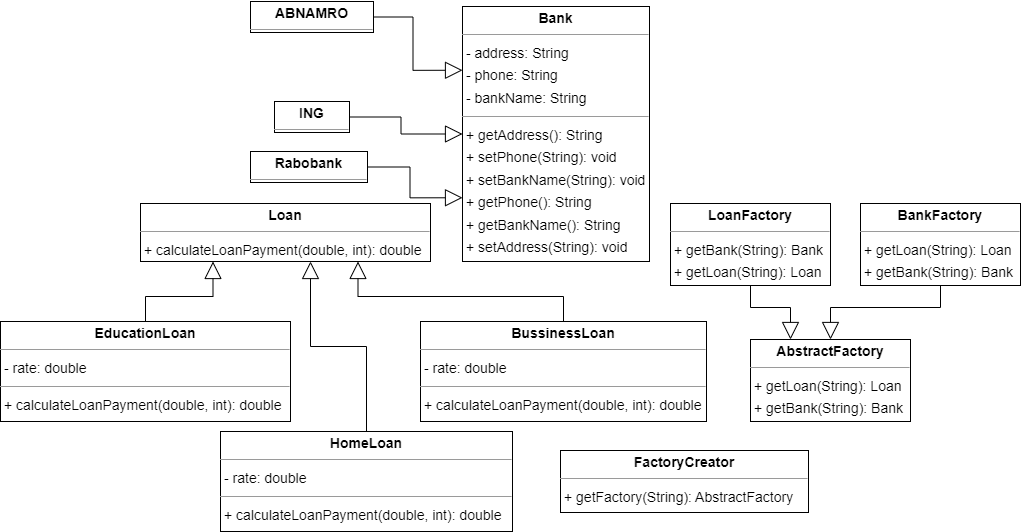

The diagram above was exported from draw.io. Its source (the exported page's mxGraphModel, read from the mxfile embedded in the PNG):
<mxGraphModel dx="1595" dy="660" grid="1" gridSize="10" guides="1" tooltips="1" connect="1" arrows="1" fold="1" page="0" pageScale="1" pageWidth="827" pageHeight="1169" background="none" math="0" shadow="0">
  <root>
    <mxCell id="0" />
    <mxCell id="1" parent="0" />
    <mxCell id="53k9xpJkjx8T7uBtm95I-64" style="edgeStyle=orthogonalEdgeStyle;rounded=0;orthogonalLoop=1;jettySize=auto;html=1;entryX=0;entryY=0.25;entryDx=0;entryDy=0;endSize=15;endArrow=block;endFill=0;" edge="1" parent="1" source="53k9xpJkjx8T7uBtm95I-36" target="53k9xpJkjx8T7uBtm95I-38">
      <mxGeometry relative="1" as="geometry" />
    </mxCell>
    <mxCell id="53k9xpJkjx8T7uBtm95I-36" value="&lt;p style=&quot;margin:0px;margin-top:4px;text-align:center;&quot;&gt;&lt;b&gt;ABNAMRO&lt;/b&gt;&lt;/p&gt;&lt;hr size=&quot;1&quot;/&gt;" style="verticalAlign=top;align=left;overflow=fill;fontSize=14;fontFamily=Helvetica;html=1;rounded=0;shadow=0;comic=0;labelBackgroundColor=none;strokeWidth=1;" vertex="1" parent="1">
      <mxGeometry x="-110" y="80" width="123" height="31" as="geometry" />
    </mxCell>
    <mxCell id="53k9xpJkjx8T7uBtm95I-37" value="&lt;p style=&quot;margin:0px;margin-top:4px;text-align:center;&quot;&gt;&lt;b&gt;AbstractFactory&lt;/b&gt;&lt;/p&gt;&lt;hr size=&quot;1&quot;/&gt;&lt;p style=&quot;margin:0 0 0 4px;line-height:1.6;&quot;&gt;+ getLoan(String): Loan&lt;br/&gt;+ getBank(String): Bank&lt;/p&gt;" style="verticalAlign=top;align=left;overflow=fill;fontSize=14;fontFamily=Helvetica;html=1;rounded=0;shadow=0;comic=0;labelBackgroundColor=none;strokeWidth=1;" vertex="1" parent="1">
      <mxGeometry x="390" y="418" width="160" height="82" as="geometry" />
    </mxCell>
    <mxCell id="53k9xpJkjx8T7uBtm95I-38" value="&lt;p style=&quot;margin:0px;margin-top:4px;text-align:center;&quot;&gt;&lt;b&gt;Bank&lt;/b&gt;&lt;/p&gt;&lt;hr size=&quot;1&quot;/&gt;&lt;p style=&quot;margin:0 0 0 4px;line-height:1.6;&quot;&gt;- address: String&lt;br/&gt;- phone: String&lt;br/&gt;- bankName: String&lt;/p&gt;&lt;hr size=&quot;1&quot;/&gt;&lt;p style=&quot;margin:0 0 0 4px;line-height:1.6;&quot;&gt;+ getAddress(): String&lt;br/&gt;+ setPhone(String): void&lt;br/&gt;+ setBankName(String): void&lt;br/&gt;+ getPhone(): String&lt;br/&gt;+ getBankName(): String&lt;br/&gt;+ setAddress(String): void&lt;/p&gt;" style="verticalAlign=top;align=left;overflow=fill;fontSize=14;fontFamily=Helvetica;html=1;rounded=0;shadow=0;comic=0;labelBackgroundColor=none;strokeWidth=1;" vertex="1" parent="1">
      <mxGeometry x="102" y="85" width="187" height="255" as="geometry" />
    </mxCell>
    <mxCell id="53k9xpJkjx8T7uBtm95I-68" style="edgeStyle=orthogonalEdgeStyle;rounded=0;orthogonalLoop=1;jettySize=auto;html=1;endSize=15;endArrow=block;endFill=0;" edge="1" parent="1" source="53k9xpJkjx8T7uBtm95I-39" target="53k9xpJkjx8T7uBtm95I-37">
      <mxGeometry relative="1" as="geometry" />
    </mxCell>
    <mxCell id="53k9xpJkjx8T7uBtm95I-39" value="&lt;p style=&quot;margin:0px;margin-top:4px;text-align:center;&quot;&gt;&lt;b&gt;BankFactory&lt;/b&gt;&lt;/p&gt;&lt;hr size=&quot;1&quot;/&gt;&lt;p style=&quot;margin:0 0 0 4px;line-height:1.6;&quot;&gt;+ getLoan(String): Loan&lt;br/&gt;+ getBank(String): Bank&lt;/p&gt;" style="verticalAlign=top;align=left;overflow=fill;fontSize=14;fontFamily=Helvetica;html=1;rounded=0;shadow=0;comic=0;labelBackgroundColor=none;strokeWidth=1;" vertex="1" parent="1">
      <mxGeometry x="500" y="282" width="160" height="82" as="geometry" />
    </mxCell>
    <mxCell id="53k9xpJkjx8T7uBtm95I-61" style="edgeStyle=orthogonalEdgeStyle;rounded=0;orthogonalLoop=1;jettySize=auto;html=1;entryX=0.75;entryY=1;entryDx=0;entryDy=0;endSize=15;endArrow=block;endFill=0;" edge="1" parent="1" source="53k9xpJkjx8T7uBtm95I-40" target="53k9xpJkjx8T7uBtm95I-45">
      <mxGeometry relative="1" as="geometry" />
    </mxCell>
    <mxCell id="53k9xpJkjx8T7uBtm95I-40" value="&lt;p style=&quot;margin:0px;margin-top:4px;text-align:center;&quot;&gt;&lt;b&gt;BussinessLoan&lt;/b&gt;&lt;/p&gt;&lt;hr size=&quot;1&quot;/&gt;&lt;p style=&quot;margin:0 0 0 4px;line-height:1.6;&quot;&gt;- rate: double&lt;/p&gt;&lt;hr size=&quot;1&quot;/&gt;&lt;p style=&quot;margin:0 0 0 4px;line-height:1.6;&quot;&gt;+ calculateLoanPayment(double, int): double&lt;/p&gt;" style="verticalAlign=top;align=left;overflow=fill;fontSize=14;fontFamily=Helvetica;html=1;rounded=0;shadow=0;comic=0;labelBackgroundColor=none;strokeWidth=1;" vertex="1" parent="1">
      <mxGeometry x="60" y="400" width="286" height="100" as="geometry" />
    </mxCell>
    <mxCell id="53k9xpJkjx8T7uBtm95I-62" style="edgeStyle=orthogonalEdgeStyle;rounded=0;orthogonalLoop=1;jettySize=auto;html=1;entryX=0.25;entryY=1;entryDx=0;entryDy=0;endSize=15;endArrow=block;endFill=0;" edge="1" parent="1" source="53k9xpJkjx8T7uBtm95I-41" target="53k9xpJkjx8T7uBtm95I-45">
      <mxGeometry relative="1" as="geometry" />
    </mxCell>
    <mxCell id="53k9xpJkjx8T7uBtm95I-41" value="&lt;p style=&quot;margin:0px;margin-top:4px;text-align:center;&quot;&gt;&lt;b&gt;EducationLoan&lt;/b&gt;&lt;/p&gt;&lt;hr size=&quot;1&quot;/&gt;&lt;p style=&quot;margin:0 0 0 4px;line-height:1.6;&quot;&gt;- rate: double&lt;/p&gt;&lt;hr size=&quot;1&quot;/&gt;&lt;p style=&quot;margin:0 0 0 4px;line-height:1.6;&quot;&gt;+ calculateLoanPayment(double, int): double&lt;/p&gt;" style="verticalAlign=top;align=left;overflow=fill;fontSize=14;fontFamily=Helvetica;html=1;rounded=0;shadow=0;comic=0;labelBackgroundColor=none;strokeWidth=1;" vertex="1" parent="1">
      <mxGeometry x="-360" y="400" width="290" height="100" as="geometry" />
    </mxCell>
    <mxCell id="53k9xpJkjx8T7uBtm95I-42" value="&lt;p style=&quot;margin:0px;margin-top:4px;text-align:center;&quot;&gt;&lt;b&gt;FactoryCreator&lt;/b&gt;&lt;/p&gt;&lt;hr size=&quot;1&quot;/&gt;&lt;p style=&quot;margin:0 0 0 4px;line-height:1.6;&quot;&gt;+ getFactory(String): AbstractFactory&lt;/p&gt;" style="verticalAlign=top;align=left;overflow=fill;fontSize=14;fontFamily=Helvetica;html=1;rounded=0;shadow=0;comic=0;labelBackgroundColor=none;strokeWidth=1;" vertex="1" parent="1">
      <mxGeometry x="200" y="529" width="248" height="62" as="geometry" />
    </mxCell>
    <mxCell id="53k9xpJkjx8T7uBtm95I-63" style="edgeStyle=orthogonalEdgeStyle;rounded=0;orthogonalLoop=1;jettySize=auto;html=1;endSize=15;endArrow=block;endFill=0;" edge="1" parent="1" source="53k9xpJkjx8T7uBtm95I-43" target="53k9xpJkjx8T7uBtm95I-45">
      <mxGeometry relative="1" as="geometry">
        <Array as="points">
          <mxPoint x="6" y="425" />
          <mxPoint x="-50" y="425" />
        </Array>
      </mxGeometry>
    </mxCell>
    <mxCell id="53k9xpJkjx8T7uBtm95I-43" value="&lt;p style=&quot;margin:0px;margin-top:4px;text-align:center;&quot;&gt;&lt;b&gt;HomeLoan&lt;/b&gt;&lt;/p&gt;&lt;hr size=&quot;1&quot;/&gt;&lt;p style=&quot;margin:0 0 0 4px;line-height:1.6;&quot;&gt;- rate: double&lt;/p&gt;&lt;hr size=&quot;1&quot;/&gt;&lt;p style=&quot;margin:0 0 0 4px;line-height:1.6;&quot;&gt;+ calculateLoanPayment(double, int): double&lt;/p&gt;" style="verticalAlign=top;align=left;overflow=fill;fontSize=14;fontFamily=Helvetica;html=1;rounded=0;shadow=0;comic=0;labelBackgroundColor=none;strokeWidth=1;" vertex="1" parent="1">
      <mxGeometry x="-140" y="510" width="292" height="100" as="geometry" />
    </mxCell>
    <mxCell id="53k9xpJkjx8T7uBtm95I-65" style="edgeStyle=orthogonalEdgeStyle;rounded=0;orthogonalLoop=1;jettySize=auto;html=1;entryX=0;entryY=0.5;entryDx=0;entryDy=0;endSize=15;endArrow=block;endFill=0;" edge="1" parent="1" source="53k9xpJkjx8T7uBtm95I-44" target="53k9xpJkjx8T7uBtm95I-38">
      <mxGeometry relative="1" as="geometry" />
    </mxCell>
    <mxCell id="53k9xpJkjx8T7uBtm95I-44" value="&lt;p style=&quot;margin:0px;margin-top:4px;text-align:center;&quot;&gt;&lt;b&gt;ING&lt;/b&gt;&lt;/p&gt;&lt;hr size=&quot;1&quot;/&gt;" style="verticalAlign=top;align=left;overflow=fill;fontSize=14;fontFamily=Helvetica;html=1;rounded=0;shadow=0;comic=0;labelBackgroundColor=none;strokeWidth=1;" vertex="1" parent="1">
      <mxGeometry x="-86" y="180" width="75" height="31" as="geometry" />
    </mxCell>
    <mxCell id="53k9xpJkjx8T7uBtm95I-45" value="&lt;p style=&quot;margin:0px;margin-top:4px;text-align:center;&quot;&gt;&lt;b&gt;Loan&lt;/b&gt;&lt;/p&gt;&lt;hr size=&quot;1&quot;/&gt;&lt;p style=&quot;margin:0 0 0 4px;line-height:1.6;&quot;&gt;+ calculateLoanPayment(double, int): double&lt;/p&gt;" style="verticalAlign=top;align=left;overflow=fill;fontSize=14;fontFamily=Helvetica;html=1;rounded=0;shadow=0;comic=0;labelBackgroundColor=none;strokeWidth=1;" vertex="1" parent="1">
      <mxGeometry x="-220" y="282" width="290" height="58" as="geometry" />
    </mxCell>
    <mxCell id="53k9xpJkjx8T7uBtm95I-67" style="edgeStyle=orthogonalEdgeStyle;rounded=0;orthogonalLoop=1;jettySize=auto;html=1;entryX=0.25;entryY=0;entryDx=0;entryDy=0;endSize=15;endArrow=block;endFill=0;" edge="1" parent="1" source="53k9xpJkjx8T7uBtm95I-46" target="53k9xpJkjx8T7uBtm95I-37">
      <mxGeometry relative="1" as="geometry" />
    </mxCell>
    <mxCell id="53k9xpJkjx8T7uBtm95I-46" value="&lt;p style=&quot;margin:0px;margin-top:4px;text-align:center;&quot;&gt;&lt;b&gt;LoanFactory&lt;/b&gt;&lt;/p&gt;&lt;hr size=&quot;1&quot;/&gt;&lt;p style=&quot;margin:0 0 0 4px;line-height:1.6;&quot;&gt;+ getBank(String): Bank&lt;br/&gt;+ getLoan(String): Loan&lt;/p&gt;" style="verticalAlign=top;align=left;overflow=fill;fontSize=14;fontFamily=Helvetica;html=1;rounded=0;shadow=0;comic=0;labelBackgroundColor=none;strokeWidth=1;" vertex="1" parent="1">
      <mxGeometry x="310" y="282" width="160" height="82" as="geometry" />
    </mxCell>
    <mxCell id="53k9xpJkjx8T7uBtm95I-66" style="edgeStyle=orthogonalEdgeStyle;rounded=0;orthogonalLoop=1;jettySize=auto;html=1;entryX=0;entryY=0.75;entryDx=0;entryDy=0;endSize=15;endArrow=block;endFill=0;" edge="1" parent="1" source="53k9xpJkjx8T7uBtm95I-48" target="53k9xpJkjx8T7uBtm95I-38">
      <mxGeometry relative="1" as="geometry" />
    </mxCell>
    <mxCell id="53k9xpJkjx8T7uBtm95I-48" value="&lt;p style=&quot;margin:0px;margin-top:4px;text-align:center;&quot;&gt;&lt;b&gt;Rabobank&lt;/b&gt;&lt;/p&gt;&lt;hr size=&quot;1&quot;/&gt;" style="verticalAlign=top;align=left;overflow=fill;fontSize=14;fontFamily=Helvetica;html=1;rounded=0;shadow=0;comic=0;labelBackgroundColor=none;strokeWidth=1;" vertex="1" parent="1">
      <mxGeometry x="-110" y="230" width="117" height="31" as="geometry" />
    </mxCell>
  </root>
</mxGraphModel>